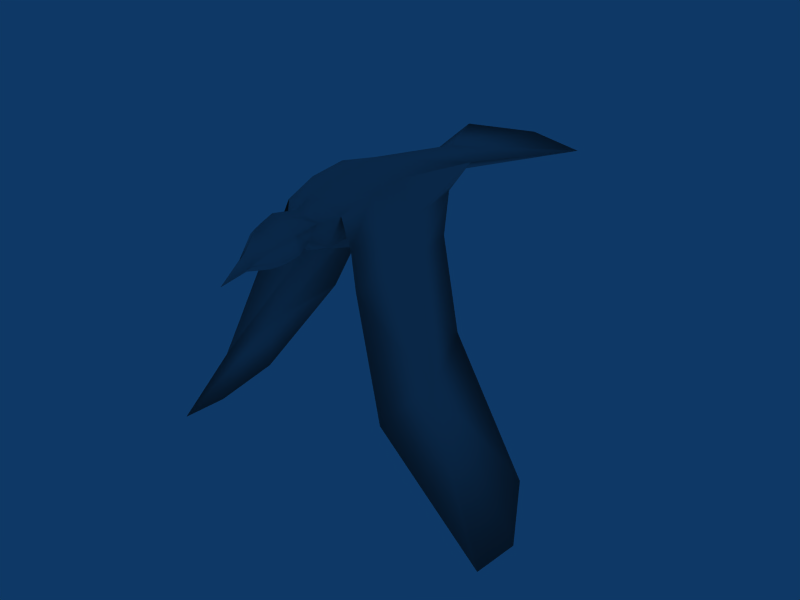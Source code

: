 # Source: flying_bird.blend  (saved by Blender 2.72.0; exported with 4.5.12 LTS)
import bpy
from mathutils import Matrix  # noqa: F401  (used for matrix-valued properties, if any)

bpy.ops.wm.read_factory_settings(use_empty=True)
scene = bpy.context.scene
scene.name = 'Scene'

# ---- collections
col_collection_1 = bpy.data.collections.new('Collection 1'); scene.collection.children.link(col_collection_1)

# ---- materials (node trees are filled in below, after node groups)
mat_dural_creatures_flying_bird_texture_falcon = bpy.data.materials.new('/dural/creatures/flying_bird/texture/falcon')
mat_dural_creatures_flying_bird_texture_falcon.alpha_threshold = 0.0
mat_dural_creatures_flying_bird_texture_falcon.diffuse_color = (0.7, 0.7, 0.7, 1.0)
mat_dural_creatures_flying_bird_texture_falcon.specular_color = (0.0, 0.0, 0.0)
mat_dural_creatures_flying_bird_texture_falcon.roughness = 0.5

# ---- material node trees

# ---- world
world_world = bpy.data.worlds.new('World'); scene.world = world_world
world_world.color = (0.05656, 0.2208, 0.4)
world_world.use_sun_shadow = False
world_world.sun_shadow_jitter_overblur = 0.0
world_world.cycles.sampling_method = 'MANUAL'
world_world.cycles.sample_map_resolution = 256

# ---- meshes
me_flying_bird = bpy.data.meshes.new('flying_bird')
me_flying_bird.from_pydata([(-0.01095, 0.03819, -0.02642), (-0.00669, 0.03742, -0.03084), (-0.00669, 0.04504, -0.0295), (-0.009589, 0.04479, -0.03097), (-0.01133, 0.02243, -0.0191), (-0.02187, 0.07853, -0.001191), (-0.1134, 0.03841, -0.1631), (-0.1308, -0.02981, -0.1821), (-0.07122, 0.0001159, -0.09273), (-0.02131, -0.02241, 0.01335), (-0.01604, 0.1093, 0.008041), (-0.03409, 0.03083, 9.15e-05), (-0.02338, 0.01363, -0.01334), (-0.04726, 0.1919, 0.0004965), (-0.02983, -0.02386, -0.006725), (-0.02472, 0.02843, 0.02246), (-0.1318, 0.006276, -0.1848), (-0.06612, -0.04177, -0.1008), (-0.02849, 0.00559, -0.02284), (-0.03835, -0.0298, -0.0268), (-0.01201, -0.06007, -0.004934), (-0.01434, -0.02655, -0.006392), (-0.04539, -0.002414, -0.02449), (-0.02402, 0.001078, 0.02013), (-0.06542, 0.0001159, -0.09273), (-0.0534, 0.04905, -0.08114), (-0.031, 0.06214, -0.02413), (-0.01204, -0.06305, 0.006959), (-0.04347, 0.02068, -0.02227), (-0.005699, -0.0782, -0.002217), (-0.008159, -0.03578, -0.001637), (-0.01233, -0.03248, 0.009994), (-0.01446, -0.04995, -0.003246), (-0.01455, -0.05283, 0.009119), (-0.003377, 0.03521, -0.02485), (-0.01827, 0.01153, -0.003828), (-0.003377, 0.02098, -0.02734), (-0.0347, 0.003763, -0.00218), (0.01024, 0.03819, -0.02642), (0.005978, 0.03742, -0.03084), (0.005978, 0.04504, -0.0295), (0.008877, 0.04479, -0.03097), (-0.0003748, 0.008259, -0.02243), (0.01061, 0.02243, -0.0191), (0.02116, 0.07853, -0.001191), (0.1127, 0.03841, -0.1631), (0.1301, -0.02981, -0.1821), (0.07051, 0.0001159, -0.09273), (0.0206, -0.02241, 0.01335), (0.01533, 0.1093, 0.008041), (0.03338, 0.03083, 9.15e-05), (0.02267, 0.01363, -0.01334), (0.04655, 0.1919, 0.0004965), (0.02912, -0.02386, -0.006725), (-0.0003748, -0.05994, -0.01293), (0.02401, 0.02843, 0.02246), (0.1311, 0.006276, -0.1848), (0.06541, -0.04177, -0.1008), (-0.0003748, 0.03242, 0.02926), (0.02778, 0.00559, -0.02284), (0.03764, -0.0298, -0.0268), (0.0113, -0.06007, -0.004934), (0.01363, -0.02655, -0.006392), (0.04468, -0.002414, -0.02449), (0.02331, 0.001078, 0.02013), (0.06471, 0.0001159, -0.09273), (0.05269, 0.04905, -0.08114), (-0.0003748, 0.004764, 0.02829), (0.03029, 0.06214, -0.02413), (0.01133, -0.06305, 0.006959), (-0.0003748, -0.03436, -0.008892), (-0.0003748, -0.03706, 0.01649), (-0.0003748, -0.02708, -0.01266), (-0.0003748, -0.07807, -0.007592), (0.04276, 0.02068, -0.02227), (-0.0003748, -0.09776, -0.009909), (-0.0003748, -0.02766, 0.02058), (0.004987, -0.0782, -0.002217), (-0.0003748, -0.07827, 0.004213), (-0.0003748, -0.04908, -0.01414), (0.007447, -0.03578, -0.001637), (0.01161, -0.03248, 0.009994), (0.01375, -0.04995, -0.003246), (0.01384, -0.05283, 0.009119), (-0.0003748, -0.06977, 0.01557), (0.002666, 0.03521, -0.02485), (0.01756, 0.01153, -0.003828), (0.002666, 0.02098, -0.02734), (-0.0003748, 0.1092, 0.01634), (-0.0003748, 0.2085, -8.188e-06), (-0.0003748, 0.1095, -0.001657), (0.03399, 0.003763, -0.00218), (-0.0003748, -0.05607, 0.02058), (-0.0003748, 0.04034, -0.0168)], [], [(3, 0, 2), (1, 3, 2), (0, 3, 1), (0, 4, 34, 2), (36, 1, 2, 34), (4, 0, 1, 36), (13, 10, 88, 89), (58, 88, 10, 15), (84, 27, 29, 78), (23, 9, 76, 67), (76, 9, 31, 71), (35, 42, 72, 21), (73, 29, 20, 54), (16, 6, 24), (17, 7, 24), (42, 36, 34, 93), (35, 4, 36, 42), (93, 34, 4, 35), (35, 10, 93), (10, 90, 93), (10, 13, 90), (13, 89, 90), (21, 30, 31, 9), (6, 25, 24), (10, 5, 11, 15), (32, 20, 27, 33), (25, 6, 8), (26, 5, 12, 18), (18, 19, 17, 24), (19, 14, 37, 22), (8, 17, 19, 22), (8, 16, 7), (7, 16, 24), (17, 8, 7), (75, 29, 78), (79, 32, 30, 70), (9, 35, 21), (9, 14, 12, 35), (26, 18, 24, 25), (75, 73, 29), (26, 25, 8, 28), (29, 27, 20), (79, 54, 20, 32), (72, 70, 30, 21), (33, 31, 30, 32), (92, 71, 31, 33), (33, 27, 84, 92), (22, 37, 11, 28), (18, 12, 14, 19), (23, 37, 14, 9), (35, 12, 5, 10), (28, 11, 5, 26), (15, 23, 67, 58), (23, 15, 11, 37), (22, 28, 8), (16, 8, 6), (40, 38, 41), (39, 41, 40), (38, 39, 41), (38, 40, 85, 43), (87, 39, 40, 85), (39, 38, 43, 87), (52, 89, 88, 49), (58, 55, 49, 88), (84, 78, 77, 69), (64, 67, 76, 48), (76, 71, 81, 48), (86, 62, 72, 42), (73, 54, 61, 77), (56, 65, 45), (57, 65, 46), (42, 87, 85, 93), (86, 42, 87, 43), (93, 86, 43, 85), (86, 93, 49), (49, 93, 90), (49, 90, 52), (52, 90, 89), (62, 48, 81, 80), (45, 65, 66), (49, 55, 50, 44), (82, 83, 69, 61), (66, 47, 45), (68, 59, 51, 44), (59, 65, 57, 60), (60, 63, 91, 53), (47, 63, 60, 57), (47, 46, 56), (46, 65, 56), (57, 46, 47), (75, 77, 78), (79, 70, 80, 82), (48, 62, 86), (48, 86, 51, 53), (68, 66, 65, 59), (75, 73, 77), (68, 74, 47, 66), (77, 61, 69), (79, 82, 61, 54), (72, 62, 80, 70), (83, 82, 80, 81), (92, 83, 81, 71), (83, 92, 84, 69), (63, 74, 50, 91), (59, 60, 53, 51), (64, 48, 53, 91), (86, 49, 44, 51), (74, 68, 44, 50), (55, 58, 67, 64), (64, 91, 50, 55), (63, 47, 74), (56, 45, 47)])
me_flying_bird.polygons.foreach_set('use_smooth', [True] * 112)
_uv = me_flying_bird.uv_layers.new(name='UVTex')
_uv.uv.foreach_set('vector', [0.9169, 0.9905, 0.9138, 0.9339, 0.9021, 0.9908, 0.9373, 0.9425, 0.9169, 0.9905, 0.9304, 0.9957, 0.9138, 0.9339, 0.9169, 0.9905, 0.9373, 0.9425, 0.9138, 0.9339, 0.9221, 0.8098, 0.8815, 0.9176, 0.9021, 0.9908, 0.966, 0.8259, 0.9373, 0.9425, 0.9304, 0.9957, 0.9646, 0.9319, 0.9221, 0.8098, 0.9138, 0.9339, 0.9373, 0.9425, 0.966, 0.8259, 0.2087, 0.9931, 0.0824, 0.6723, 0.003057, 0.6764, 0.003057, 0.9931, 0.003057, 0.4145, 0.003057, 0.6764, 0.0824, 0.6723, 0.1111, 0.4044, 0.003057, 0.1218, 0.06805, 0.1301, 0.04826, 0.06843, 0.003057, 0.0774, 0.1093, 0.3074, 0.09786, 0.2702, 0.003057, 0.2661, 0.003057, 0.3279, 0.003057, 0.2661, 0.09786, 0.2702, 0.0842, 0.2217, 0.003057, 0.2161, 0.2404, 0.3501, 0.3489, 0.302, 0.2518, 0.1954, 0.2095, 0.2273, 0.074, 0.05113, 0.04826, 0.06843, 0.1153, 0.1181, 0.1533, 0.08559, 0.5273, 0.9919, 0.4256, 0.8884, 0.5077, 0.5575, 0.6255, 0.608, 0.6332, 0.994, 0.5077, 0.5575, 0.9928, 0.7481, 0.966, 0.8259, 0.9646, 0.9319, 0.9918, 0.9743, 0.8948, 0.6785, 0.9221, 0.8098, 0.966, 0.8259, 0.9928, 0.7481, 0.8337, 0.9016, 0.8815, 0.9176, 0.9221, 0.8098, 0.8948, 0.6785, 0.2404, 0.3501, 0.0824, 0.6723, 0.3194, 0.4466, 0.0824, 0.6723, 0.3112, 0.6433, 0.3194, 0.4466, 0.0824, 0.6723, 0.2087, 0.9931, 0.3112, 0.6433, 0.2087, 0.9931, 0.4298, 0.9931, 0.3112, 0.6433, 0.2095, 0.2273, 0.1707, 0.1979, 0.0842, 0.2217, 0.1402, 0.2635, 0.4256, 0.8884, 0.3755, 0.4788, 0.5077, 0.5575, 0.9805, 0.007574, 0.908, 0.1025, 0.7715, 0.13, 0.7483, 0.007574, 0.1355, 0.1522, 0.1153, 0.1181, 0.06805, 0.1301, 0.08056, 0.1698, 0.8763, 0.4619, 0.8342, 0.8729, 0.7449, 0.5571, 0.3628, 0.2439, 0.3296, 0.109, 0.5088, 0.1555, 0.5235, 0.2566, 0.5235, 0.2566, 0.6203, 0.286, 0.6255, 0.608, 0.5077, 0.5575, 0.6203, 0.286, 0.6193, 0.1652, 0.6981, 0.1474, 0.6984, 0.2744, 0.7449, 0.5571, 0.6255, 0.608, 0.6203, 0.286, 0.6984, 0.2744, 0.7449, 0.5571, 0.7366, 0.9803, 0.6332, 0.994, 0.6332, 0.994, 0.5273, 0.9919, 0.5077, 0.5575, 0.6255, 0.608, 0.7449, 0.5571, 0.6332, 0.994, 0.003057, 0.000477, 0.04826, 0.06843, 0.003057, 0.0774, 0.198, 0.1249, 0.1355, 0.1522, 0.1707, 0.1979, 0.2216, 0.1773, 0.1402, 0.2635, 0.2404, 0.3501, 0.2095, 0.2273, 0.6191, 0.007574, 0.6193, 0.1652, 0.5088, 0.1555, 0.5198, 0.007574, 0.3628, 0.2439, 0.5235, 0.2566, 0.5077, 0.5575, 0.3755, 0.4788, 0.003057, 0.000477, 0.074, 0.05113, 0.04826, 0.06843, 0.8793, 0.2348, 0.8763, 0.4619, 0.7449, 0.5571, 0.7604, 0.2575, 0.04826, 0.06843, 0.06805, 0.1301, 0.1153, 0.1181, 0.198, 0.1249, 0.1533, 0.08559, 0.1153, 0.1181, 0.1355, 0.1522, 0.2518, 0.1954, 0.2216, 0.1773, 0.1707, 0.1979, 0.2095, 0.2273, 0.08056, 0.1698, 0.0842, 0.2217, 0.1707, 0.1979, 0.1355, 0.1522, 0.003057, 0.1631, 0.003057, 0.2161, 0.0842, 0.2217, 0.08056, 0.1698, 0.08056, 0.1698, 0.06805, 0.1301, 0.003057, 0.1218, 0.003057, 0.1631, 0.6984, 0.2744, 0.6981, 0.1474, 0.7715, 0.13, 0.7604, 0.2575, 0.5235, 0.2566, 0.5088, 0.1555, 0.6193, 0.1652, 0.6203, 0.286, 0.6752, 0.007574, 0.6981, 0.1474, 0.6193, 0.1652, 0.6191, 0.007574, 0.5198, 0.007574, 0.5088, 0.1555, 0.3296, 0.109, 0.2682, 0.007574, 0.7604, 0.2575, 0.7715, 0.13, 0.908, 0.1025, 0.8793, 0.2348, 0.1111, 0.4044, 0.1093, 0.3074, 0.003057, 0.3279, 0.003057, 0.4145, 0.6752, 0.007574, 0.7483, 0.007574, 0.7715, 0.13, 0.6981, 0.1474, 0.6984, 0.2744, 0.7604, 0.2575, 0.7449, 0.5571, 0.7366, 0.9803, 0.7449, 0.5571, 0.8342, 0.8729, 0.9021, 0.9908, 0.9138, 0.9339, 0.9169, 0.9905, 0.9373, 0.9425, 0.9169, 0.9905, 0.9304, 0.9957, 0.9138, 0.9339, 0.9373, 0.9425, 0.9169, 0.9905, 0.9138, 0.9339, 0.9021, 0.9908, 0.8815, 0.9176, 0.9221, 0.8098, 0.966, 0.8259, 0.9373, 0.9425, 0.9304, 0.9957, 0.9646, 0.9319, 0.9373, 0.9425, 0.9138, 0.9339, 0.9221, 0.8098, 0.966, 0.8259, 0.2087, 0.9931, 0.003057, 0.9931, 0.003057, 0.6764, 0.0824, 0.6723, 0.003057, 0.4145, 0.1111, 0.4044, 0.0824, 0.6723, 0.003057, 0.6764, 0.003057, 0.1218, 0.003057, 0.0774, 0.04826, 0.06843, 0.06805, 0.1301, 0.1093, 0.3074, 0.003057, 0.3279, 0.003057, 0.2661, 0.09786, 0.2702, 0.003057, 0.2661, 0.003057, 0.2161, 0.0842, 0.2217, 0.09786, 0.2702, 0.2404, 0.3501, 0.2095, 0.2273, 0.2518, 0.1954, 0.3489, 0.302, 0.074, 0.05113, 0.1533, 0.08559, 0.1153, 0.1181, 0.04826, 0.06843, 0.5273, 0.9919, 0.5077, 0.5575, 0.4256, 0.8884, 0.6255, 0.608, 0.5077, 0.5575, 0.6332, 0.994, 0.9928, 0.7481, 0.966, 0.8259, 0.9646, 0.9319, 0.9918, 0.9743, 0.8948, 0.6785, 0.9928, 0.7481, 0.966, 0.8259, 0.9221, 0.8098, 0.8337, 0.9016, 0.8948, 0.6785, 0.9221, 0.8098, 0.8815, 0.9176, 0.2404, 0.3501, 0.3194, 0.4466, 0.0824, 0.6723, 0.0824, 0.6723, 0.3194, 0.4466, 0.3112, 0.6433, 0.0824, 0.6723, 0.3112, 0.6433, 0.2087, 0.9931, 0.2087, 0.9931, 0.3112, 0.6433, 0.4298, 0.9931, 0.2095, 0.2273, 0.1402, 0.2635, 0.0842, 0.2217, 0.1707, 0.1979, 0.4256, 0.8884, 0.5077, 0.5575, 0.3755, 0.4788, 0.9805, 0.007574, 0.7483, 0.007574, 0.7715, 0.13, 0.908, 0.1025, 0.1355, 0.1522, 0.08056, 0.1698, 0.06805, 0.1301, 0.1153, 0.1181, 0.8763, 0.4619, 0.7449, 0.5571, 0.8342, 0.8729, 0.3628, 0.2439, 0.5235, 0.2566, 0.5088, 0.1555, 0.3296, 0.109, 0.5235, 0.2566, 0.5077, 0.5575, 0.6255, 0.608, 0.6203, 0.286, 0.6203, 0.286, 0.6984, 0.2744, 0.6981, 0.1474, 0.6193, 0.1652, 0.7449, 0.5571, 0.6984, 0.2744, 0.6203, 0.286, 0.6255, 0.608, 0.7449, 0.5571, 0.6332, 0.994, 0.7366, 0.9803, 0.6332, 0.994, 0.5077, 0.5575, 0.5273, 0.9919, 0.6255, 0.608, 0.6332, 0.994, 0.7449, 0.5571, 0.003057, 0.000477, 0.04826, 0.06843, 0.003057, 0.0774, 0.198, 0.1249, 0.2216, 0.1773, 0.1707, 0.1979, 0.1355, 0.1522, 0.1402, 0.2635, 0.2095, 0.2273, 0.2404, 0.3501, 0.6191, 0.007574, 0.5198, 0.007574, 0.5088, 0.1555, 0.6193, 0.1652, 0.3628, 0.2439, 0.3755, 0.4788, 0.5077, 0.5575, 0.5235, 0.2566, 0.003057, 0.000477, 0.074, 0.05113, 0.04826, 0.06843, 0.8793, 0.2348, 0.7604, 0.2575, 0.7449, 0.5571, 0.8763, 0.4619, 0.04826, 0.06843, 0.1153, 0.1181, 0.06805, 0.1301, 0.198, 0.1249, 0.1355, 0.1522, 0.1153, 0.1181, 0.1533, 0.08559, 0.2518, 0.1954, 0.2095, 0.2273, 0.1707, 0.1979, 0.2216, 0.1773, 0.08056, 0.1698, 0.1355, 0.1522, 0.1707, 0.1979, 0.0842, 0.2217, 0.003057, 0.1631, 0.08056, 0.1698, 0.0842, 0.2217, 0.003057, 0.2161, 0.08056, 0.1698, 0.003057, 0.1631, 0.003057, 0.1218, 0.06805, 0.1301, 0.6984, 0.2744, 0.7604, 0.2575, 0.7715, 0.13, 0.6981, 0.1474, 0.5235, 0.2566, 0.6203, 0.286, 0.6193, 0.1652, 0.5088, 0.1555, 0.6752, 0.007574, 0.6191, 0.007574, 0.6193, 0.1652, 0.6981, 0.1474, 0.5198, 0.007574, 0.2682, 0.007574, 0.3296, 0.109, 0.5088, 0.1555, 0.7604, 0.2575, 0.8793, 0.2348, 0.908, 0.1025, 0.7715, 0.13, 0.1111, 0.4044, 0.003057, 0.4145, 0.003057, 0.3279, 0.1093, 0.3074, 0.6752, 0.007574, 0.6981, 0.1474, 0.7715, 0.13, 0.7483, 0.007574, 0.6984, 0.2744, 0.7449, 0.5571, 0.7604, 0.2575, 0.7366, 0.9803, 0.8342, 0.8729, 0.7449, 0.5571])
me_flying_bird.materials.append(mat_dural_creatures_flying_bird_texture_falcon)
me_flying_bird.use_remesh_preserve_volume = False
me_flying_bird.use_remesh_preserve_attributes = False
me_flying_bird.use_mirror_vertex_groups = False
me_flying_bird.update()
arm_flying_bird = bpy.data.armatures.new('flying_bird')  # bones are not reproduced

# ---- objects
ob_bird_aramture = bpy.data.objects.new('bird_aramture', arm_flying_bird)
ob_flying_bird = bpy.data.objects.new('flying_bird', me_flying_bird)

# ---- transforms, parenting, visibility, modifiers, constraints
ob_bird_aramture.location = (0.0, 0.0, -0.03456)
ob_bird_aramture.lock_rotations_4d = False
ob_bird_aramture.empty_display_type = 'ARROWS'
ob_bird_aramture.lineart.crease_threshold = 0.0
ob_flying_bird.parent = ob_bird_aramture
ob_flying_bird.matrix_parent_inverse = Matrix(((1.0, 0.0, 0.0, 0.0), (0.0, 1.0, 0.0, 0.0), (0.0, 0.0, 1.0, 0.03456), (0.0, 0.0, 0.0, 1.0)))
ob_flying_bird.location = (0.0, 0.0, 0.0)
ob_flying_bird.lock_rotations_4d = False
ob_flying_bird.empty_display_type = 'ARROWS'
ob_flying_bird.lineart.crease_threshold = 0.0
_vg = ob_flying_bird.vertex_groups.new(name='root_wing.L')
for _i, _w in zip([0, 1, 2, 3, 4, 5, 9, 10, 11, 12, 13, 14, 15, 19, 20, 21, 22, 23, 25, 26, 27, 28, 29, 30, 31, 32, 33, 34, 35, 36, 37, 38, 39, 40, 41, 42, 43, 44, 48, 49, 50, 51, 52, 53, 54, 55, 58, 60, 61, 62, 64, 67, 68, 69, 70, 71, 72, 73, 75, 76, 77, 78, 79, 80, 81, 82, 83, 84, 85, 86, 87, 88, 89, 90, 91, 92, 93], [1.0, 1.0, 1.0, 1.0, 1.0, 1.0, 1.0, 1.0, 0.04716, 1.0, 1.0, 0.07761, 1.0, 0.0183, 1.0, 1.0, 0.0003591, 1.0, 0.03666, 0.143, 1.0, 0.03305, 1.0, 1.0, 1.0, 1.0, 1.0, 1.0, 1.0, 1.0, 0.01656, 1.0, 1.0, 1.0, 1.0, 1.0, 1.0, 1.0, 1.0, 1.0, 0.137, 1.0, 1.0, 0.1381, 1.0, 1.0, 1.0, 0.01184, 1.0, 1.0, 1.0, 1.0, 0.08787, 1.0, 1.0, 1.0, 1.0, 1.0, 1.0, 1.0, 1.0, 1.0, 1.0, 1.0, 1.0, 1.0, 1.0, 1.0, 1.0, 1.0, 1.0, 1.0, 1.0, 1.0, 0.02156, 1.0, 1.0]): _vg.add([_i], _w, 'REPLACE')
_vg = ob_flying_bird.vertex_groups.new(name='wing1.L')
for _i, _w in zip([44, 47, 48, 50, 51, 53, 55, 57, 59, 60, 63, 64, 65, 66, 68, 74, 86, 91], [0.7036, 0.05771, 0.9722, 0.9928, 0.9976, 0.7896, 0.3885, 0.05647, 0.9732, 0.8544, 0.9553, 0.8057, 0.05401, 0.9921, 0.9998, 0.9848, 0.9557, 0.9553]): _vg.add([_i], _w, 'REPLACE')
_vg = ob_flying_bird.vertex_groups.new(name='wing2.L')
for _i, _w in zip([45, 46, 47, 53, 56, 57, 60, 63, 65, 66], [0.9934, 0.9955, 0.9433, 0.0008551, 0.9986, 0.9414, 0.1048, 0.03015, 0.946, 0.25]): _vg.add([_i], _w, 'REPLACE')
_vg = ob_flying_bird.vertex_groups.new(name='root_wing.R')
for _i, _w in zip([0, 1, 2, 3, 4, 5, 9, 10, 11, 12, 13, 14, 15, 18, 19, 20, 21, 22, 23, 24, 25, 26, 27, 28, 29, 30, 31, 32, 33, 34, 35, 36, 37, 38, 39, 40, 41, 42, 43, 44, 48, 49, 51, 52, 54, 55, 58, 61, 62, 64, 67, 68, 69, 70, 71, 72, 73, 75, 76, 77, 78, 79, 80, 81, 82, 83, 84, 85, 86, 87, 88, 89, 90, 92, 93], [1.0, 1.0, 1.0, 1.0, 1.0, 1.0, 1.0, 1.0, 0.1965, 1.0, 1.0, 0.3349, 1.0, 0.817, 0.3496, 1.0, 1.0, 0.1478, 1.0, 0.0006736, 0.09408, 0.2828, 1.0, 0.1359, 1.0, 1.0, 1.0, 1.0, 1.0, 1.0, 1.0, 1.0, 0.1643, 1.0, 1.0, 1.0, 1.0, 1.0, 1.0, 1.0, 1.0, 1.0, 1.0, 1.0, 1.0, 1.0, 1.0, 1.0, 1.0, 1.0, 1.0, 0.003314, 1.0, 1.0, 1.0, 1.0, 1.0, 1.0, 1.0, 1.0, 1.0, 1.0, 1.0, 1.0, 1.0, 1.0, 1.0, 1.0, 1.0, 1.0, 1.0, 1.0, 1.0, 1.0, 1.0]): _vg.add([_i], _w, 'REPLACE')
_vg = ob_flying_bird.vertex_groups.new(name='wing1.R')
for _i, _w in zip([6, 7, 11, 12, 14, 15, 16, 17, 18, 19, 22, 23, 24, 25, 26, 28, 35, 37, 50, 53, 68], [0.0597, 0.06293, 0.9886, 0.4126, 0.9436, 0.9857, 0.06121, 0.3907, 0.9999, 0.4353, 0.6703, 0.9806, 0.9791, 0.4514, 1.0, 0.6907, 0.3219, 0.8954, 0.004554, 0.01419, 0.06327]): _vg.add([_i], _w, 'REPLACE')
_vg = ob_flying_bird.vertex_groups.new(name='wing2.R')
for _i, _w in zip([6, 7, 8, 11, 14, 16, 17, 18, 19, 22, 24, 25, 26, 28, 37], [0.9193, 0.9193, 0.9708, 0.04973, 0.09521, 0.9198, 0.9312, 0.05684, 0.2078, 0.1489, 0.959, 0.7164, 0.1209, 0.1218, 0.04937]): _vg.add([_i], _w, 'REPLACE')
_m = ob_flying_bird.modifiers.new('Armature', 'ARMATURE')
_m.object = ob_bird_aramture
_m.use_bone_envelopes = True

# ---- collection membership
col_collection_1.objects.link(ob_bird_aramture)
col_collection_1.objects.link(ob_flying_bird)

# ---- scene / render settings (as saved in the file)
scene.frame_start = 5; scene.frame_end = 80; scene.frame_set(138)
scene.render.engine = 'BLENDER_EEVEE_NEXT'
scene.render.image_settings.file_format = 'JPEG'
scene.render.image_settings.color_mode = 'RGB'
scene.render.image_settings.compression = 90
scene.render.resolution_x = 800
scene.render.resolution_y = 600
scene.render.pixel_aspect_x = 100.0
scene.render.pixel_aspect_y = 100.0
scene.render.fps = 25
scene.render.dither_intensity = 0.0
scene.render.use_compositing = False
scene.render.use_sequencer = False
scene.render.bake_margin = 2
scene.render.bake_bias = 0.0
scene.render.use_stamp_time = False
scene.render.use_stamp_date = False
scene.render.use_stamp_frame = False
scene.render.use_stamp_camera = False
scene.render.use_stamp_scene = False
scene.render.use_stamp_filename = False
scene.render.use_stamp_render_time = False
scene.render.stamp_font_size = 0
scene.cycles.use_denoising = False
scene.cycles.samples = 10
scene.cycles.sampling_pattern = 'TABULATED_SOBOL'
scene.cycles.light_sampling_threshold = 0.0
scene.cycles.use_adaptive_sampling = False
scene.cycles.use_light_tree = False
scene.cycles.blur_glossy = 0.0
scene.cycles.volume_bounces = 1
scene.cycles.pixel_filter_type = 'GAUSSIAN'
scene.cycles.sample_clamp_indirect = 0.0
scene.view_settings.view_transform = 'Raw'
bpy.context.view_layer.update()

# ---- added for rendering (the .blend has no active camera): camera
cam_auto = bpy.data.cameras.new('AutoCamera')
cam_auto.lens = 50.0
cam_auto.sensor_width = 36.0
cam_auto.clip_end = 1000.0
ob_auto_camera = bpy.data.objects.new('AutoCamera', cam_auto)
scene.collection.objects.link(ob_auto_camera)
ob_auto_camera.location = (0.422366, -0.451906, 0.260396)
ob_auto_camera.rotation_euler = (1.09748, -7.21219e-08, 0.694738)
scene.camera = ob_auto_camera
bpy.context.view_layer.update()

